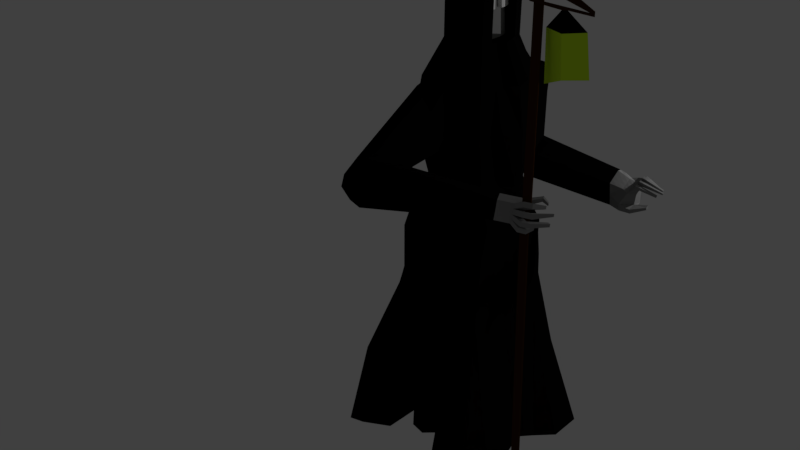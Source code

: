 # Source: GhostBasicModel.blend  (saved by Blender 2.79.0; exported with 4.5.12 LTS)
import bpy
from mathutils import Matrix  # noqa: F401  (used for matrix-valued properties, if any)

bpy.ops.wm.read_factory_settings(use_empty=True)
scene = bpy.context.scene
scene.name = 'Scene'

# ---- collections
col_collection_1 = bpy.data.collections.new('Collection 1'); scene.collection.children.link(col_collection_1)

# ---- materials (node trees are filled in below, after node groups)
mat_body = bpy.data.materials.new('Body')
mat_body.alpha_threshold = 0.0
mat_body.use_transparent_shadow = False
mat_body.diffuse_color = (0.002408, 0.00233, 0.00234, 1.0)
mat_body.roughness = 0.5
mat_hands_face = bpy.data.materials.new('Hands/face')
mat_hands_face.alpha_threshold = 0.0
mat_hands_face.use_transparent_shadow = False
mat_hands_face.diffuse_color = (0.2552, 0.2552, 0.2552, 1.0)
mat_hands_face.roughness = 0.5
mat_hands_face.line_color = (0.0, 0.0, 0.0, 1.0)
mat_eyes = bpy.data.materials.new('Eyes')
mat_eyes.alpha_threshold = 0.0
mat_eyes.use_transparent_shadow = False
mat_eyes.roughness = 0.5
mat_lantern = bpy.data.materials.new('Lantern')
mat_lantern.alpha_threshold = 0.0
mat_lantern.use_transparent_shadow = False
mat_lantern.diffuse_color = (0.6492, 1.0, 0.03181, 1.0)
mat_lantern.roughness = 0.5
mat_staff = bpy.data.materials.new('Staff')
mat_staff.alpha_threshold = 0.0
mat_staff.use_transparent_shadow = False
mat_staff.diffuse_color = (0.04363, 0.01487, 0.003353, 1.0)
mat_staff.roughness = 0.5

# ---- material node trees

# ---- world
world_world = bpy.data.worlds.new('World'); scene.world = world_world
world_world.color = (0.05088, 0.05088, 0.05088)
world_world.use_sun_shadow = False
world_world.sun_shadow_jitter_overblur = 0.0
world_world.cycles.sampling_method = 'MANUAL'

# ---- cameras
cam_camera = bpy.data.cameras.new('Camera')
cam_camera.clip_end = 100.0
cam_camera.lens = 35.0
cam_camera.sensor_width = 32.0
cam_camera.sensor_height = 18.0
cam_camera.ortho_scale = 7.314
cam_camera.dof.focus_distance = 0.0
cam_camera.dof.aperture_fstop = 128.0

# ---- lights
light_lamp = bpy.data.lights.new('Lamp', 'POINT')
light_lamp.transmission_factor = 0.0
light_lamp.cutoff_distance = 30.0
light_lamp.energy = 100.0
light_lamp.shadow_buffer_clip_start = 1.001
light_lamp.shadow_soft_size = 0.1
light_lamp.shadow_maximum_resolution = 0.006
light_lamp.use_absolute_resolution = True

# ---- meshes
me_cube_002 = bpy.data.meshes.new('Cube.002')
me_cube_002.from_pydata([(-1.274, -1.578, -3.46), (-0.5504, -0.7051, 2.449), (-1.416, 1.424, -3.183), (-0.5157, 0.5402, 2.491), (1.248, -1.607, -3.232), (0.5207, -0.6736, 2.456), (0.9102, 1.331, -3.364), (0.4537, 0.52, 2.47), (-1.113, 0.0, -3.257), (-0.7889, -0.8035, 0.06941), (-0.697, -0.2164, 2.456), (-0.7563, 0.7131, 0.07792), (0.0, 1.0, -3.257), (-0.0245, 0.7304, 2.58), (0.6566, 0.6227, 0.07792), (1.044, 0.04967, -3.382), (0.7584, -0.1643, 2.456), (0.753, -0.7658, 0.07792), (0.0, -1.15, -3.257), (-0.002387, -0.8674, 2.573), (0.0, 0.0, -3.257), (0.0, -1.0, 0.07792), (1.0, 0.0, 0.07792), (0.0, 1.0, 0.07792), (-1.0, 0.0, 0.07792), (-1.174, -0.5552, -3.257), (-0.518, -0.5811, 0.9565), (-0.5652, 0.2804, 2.491), (-0.7563, 0.7131, -0.3449), (-0.6984, 1.281, -3.257), (0.2242, 0.6073, 2.47), (0.6695, 0.6647, -0.393), (1.284, 0.6922, -3.57), (0.5676, -0.4272, 2.456), (0.753, -0.8171, -0.3449), (0.4033, -1.339, -3.257), (-0.27, -0.752, 2.456), (-1.251, 0.5, -3.257), (-0.7889, -0.8035, -0.3534), (-0.6173, -0.4478, 2.456), (-0.4967, 0.4621, 0.9762), (0.4992, 1.13, -3.257), (-0.2179, 0.5845, 2.491), (0.4245, 0.4105, 0.9762), (1.281, -0.6693, -3.299), (0.5715, 0.3031, 2.47), (0.4873, -0.5515, 0.9624), (-0.5, -0.7647, -3.257), (0.2203, -0.7502, 2.456), (0.0, -0.5, -3.257), (0.0, 0.5, -3.257), (-0.5, 0.0, -3.257), (0.5, 0.0, -3.257), (-0.3852, -0.8805, 0.07792), (0.3207, -0.7172, 0.07792), (0.0, -1.0, -0.3449), (-0.003609, -0.5944, 0.9624), (0.8207, -0.3465, 0.07792), (0.8262, 0.2661, 0.07792), (1.0, 0.0, -0.3449), (0.7105, -0.07342, 0.9624), (0.3262, 0.7661, 0.07792), (-0.3275, 0.7859, 0.07792), (0.0, 1.0, -0.3449), (-0.003609, 0.6259, 0.9762), (-0.8275, 0.2859, 0.07792), (-0.8852, -0.3805, 0.07792), (-1.0, 0.0, -0.3449), (-0.6556, -0.1223, 0.9624), (-0.5807, -0.3396, 0.9624), (-0.8852, -0.3805, -0.3449), (-0.8275, 0.2859, -0.3449), (-0.2171, 0.5037, 0.9762), (-0.3275, 0.7859, -0.3449), (0.3262, 0.7661, -0.3449), (0.5351, 0.2069, 0.9762), (0.8262, 0.2661, -0.3449), (0.8207, -0.3465, -0.3449), (0.2054, -0.5495, 0.9624), (0.3207, -0.7172, -0.3449), (-0.3852, -0.8442, -0.3449), (0.5, 0.5, -3.257), (-0.5, 0.5, -3.257), (-0.5, -0.5, -3.257), (0.5, -0.5, -3.257), (-0.2548, -0.6251, 0.9624), (0.5314, -0.3202, 0.9624), (0.2091, 0.4924, 0.9762), (-0.5431, 0.05924, 0.7736), (-1.314, -1.008, -3.387), (-0.6087, -0.7931, 1.836), (-0.5652, 0.4325, 2.491), (-0.892, 0.8432, -0.75), (-0.9496, 1.45, -3.257), (0.3493, 0.5784, 2.47), (0.6566, 0.7065, -0.75), (1.291, 1.185, -3.515), (0.5676, -0.5792, 2.456), (0.8354, -0.9492, -0.8047), (0.8159, -1.548, -3.382), (-0.4436, -0.752, 2.456), (-1.158, 0.25, -3.257), (-0.7889, -0.8035, -0.02551), (-0.697, -0.3684, 2.456), (-0.7146, 0.5838, 0.4603), (0.25, 1.0, -3.257), (-0.1636, 0.6009, 2.606), (0.6192, 0.5091, 0.4603), (1.091, -0.1404, -3.322), (0.7292, 0.04709, 2.513), (0.7103, -0.6273, 0.4603), (-0.25, -1.108, -3.257), (0.1713, -0.8863, 2.573), (0.0, -0.75, -3.257), (0.0, 0.25, -3.257), (-0.75, 0.0, -3.257), (0.25, 0.0, -3.257), (-0.6352, -0.8805, 0.07792), (0.25, -0.8707, 0.07792), (0.0, -1.0, -0.75), (-0.0006266, -0.8325, 0.4603), (0.8207, -0.5965, 0.07792), (0.9639, 0.1936, 0.07792), (1.0, 0.0, -0.75), (0.923, -0.02505, 0.4603), (0.5063, 0.7187, 0.07792), (-0.1769, 0.8875, 0.07792), (0.0, 1.0, -0.75), (-0.0006266, 0.821, 0.4603), (-0.8275, 0.5359, 0.07792), (-1.0, -0.25, 0.07792), (-1.0, 0.0, -0.75), (-0.9447, -0.00574, 0.4603), (-1.163, -0.1422, -3.29), (-0.7454, -0.67, 0.4518), (-0.628, 0.08797, 2.491), (-0.7563, 0.7131, -0.017), (-0.3698, 1.092, -3.257), (0.1932, 0.7304, 2.58), (0.6566, 0.6227, -0.017), (1.086, 0.3314, -3.501), (0.6148, -0.3382, 2.456), (0.753, -0.7839, -0.017), (0.25, -0.8758, -3.257), (-0.176, -0.8674, 2.573), (-1.408, 0.9014, -3.257), (-0.7889, -0.8035, -0.7585), (-0.6173, -0.5999, 2.456), (-0.5704, 0.5833, 1.883), (0.628, 1.223, -3.356), (-0.3915, 0.5845, 2.491), (0.5011, 0.561, 1.859), (1.495, -1.196, -3.36), (0.523, 0.4263, 2.47), (0.5179, -0.6598, 1.843), (-0.6093, -1.285, -3.41), (0.394, -0.7313, 2.456), (0.0, -0.25, -3.257), (0.0, 0.75, -3.257), (-0.25, 0.0, -3.257), (0.75, 0.0, -3.257), (-0.25, -1.0, 0.07792), (0.5707, -0.8465, 0.07792), (0.0, -1.0, -0.017), (0.288, -2.231, 1.781), (0.8886, -0.2004, 0.07792), (0.7563, 0.4687, 0.07792), (1.0, 0.0, -0.017), (0.8379, -0.1493, 1.843), (0.25, 1.0, 0.07792), (-0.5775, 0.7859, 0.07792), (0.0, 1.0, -0.017), (0.03194, 0.7455, 1.698), (-0.9179, 0.1628, 0.07792), (-0.8852, -0.6305, 0.07792), (-1.0, 0.0, -0.017), (-0.7708, -0.2529, 1.843), (-0.6556, -0.2651, 0.9624), (-0.5807, -0.4823, 0.9624), (-0.8363, -0.3203, 0.4603), (-0.6826, -0.5087, 1.843), (-1.0, -0.25, -0.3449), (-0.8852, -0.6305, -0.3449), (-0.8852, -0.3805, -0.75), (-0.8852, -0.3805, -0.017), (-0.8275, 0.5359, -0.3449), (-0.9179, 0.1628, -0.3449), (-0.9223, 0.3992, -0.75), (-0.8275, 0.2859, -0.017), (-0.119, 0.5617, 0.9762), (-0.3801, 0.5037, 0.9762), (-0.3098, 0.644, 0.4603), (-0.2412, 0.6323, 1.883), (-0.1769, 0.8875, -0.3449), (-0.5775, 0.7859, -0.3449), (-0.4223, 0.8992, -0.75), (-0.3275, 0.7859, -0.017), (0.5063, 0.7187, -0.3449), (0.25, 1.0, -0.3449), (0.3262, 0.7661, -0.75), (0.3262, 0.7661, -0.017), (0.6959, 0.09934, 0.9729), (0.4895, 0.3225, 0.9762), (0.7794, 0.2143, 0.4603), (0.6313, 0.3212, 1.859), (0.9639, 0.1936, -0.3449), (0.7563, 0.4687, -0.3449), (0.8262, 0.2661, -0.75), (0.8262, 0.2661, -0.017), (0.8207, -0.5965, -0.3449), (0.8886, -0.2004, -0.3449), (0.8207, -0.3465, -0.75), (0.8207, -0.3465, -0.017), (0.1594, -0.5188, 0.9624), (0.3684, -0.6057, 0.9624), (0.3021, -0.5987, 0.4603), (0.1859, -0.6574, 1.843), (0.25, -0.8707, -0.3449), (0.5707, -0.8465, -0.3449), (0.3207, -0.7223, -0.75), (0.3207, -0.7172, -0.017), (-0.6352, -0.8805, -0.3449), (-0.25, -1.0, -0.3449), (-0.3852, -0.8168, -0.75), (-0.3852, -0.8543, -0.017), (0.5, 0.25, -3.257), (0.5, 0.75, -3.257), (0.25, 0.5, -3.257), (0.75, 0.5, -3.257), (-0.5, 0.25, -3.257), (-0.5, 0.75, -3.257), (-0.75, 0.5, -3.257), (-0.25, 0.5, -3.257), (-0.5, -0.75, -3.257), (-0.5, -0.25, -3.257), (-0.75, -0.5, -3.257), (-0.25, -0.5, -3.257), (0.5, -0.75, -3.257), (0.5, -0.25, -3.257), (0.25, -0.5, -3.257), (0.75, -0.5, -3.257), (-0.4178, -0.6251, 0.9624), (-0.1666, -0.6924, 0.9624), (-0.3643, -0.7337, 0.4603), (-0.3745, -0.8449, 1.843), (0.5314, -0.4629, 0.9624), (0.5757, -0.2367, 0.9624), (0.7741, -0.2922, 0.4603), (0.5698, -0.3874, 1.843), (0.3265, 0.4653, 0.9762), (0.1594, 0.6259, 0.9762), (0.3073, 0.6276, 0.4603), (0.2474, 0.6574, 1.859), (-0.5431, 0.202, 0.7736), (-0.602, 0.02461, 0.7736), (-0.7818, 0.2307, 0.4603), (-0.6251, 0.1089, 1.644), (-0.6945, 0.02611, 1.644), (-0.8672, 0.1288, 0.4603), (-0.7818, 0.4373, 0.4603), (0.2154, 0.7765, 1.698), (0.2354, 0.821, 0.4603), (0.4774, 0.5884, 0.4603), (0.6792, -0.3876, 1.843), (0.8383, -0.1714, 0.4603), (0.7741, -0.4989, 0.4603), (-0.2707, -0.8124, 1.843), (-0.2366, -0.8325, 0.4603), (-0.6003, -0.7337, 0.4603), (0.75, -0.25, -3.257), (0.25, -0.25, -3.257), (0.25, -0.75, -3.257), (-0.25, -0.25, -3.257), (-0.75, -0.25, -3.257), (-0.75, -0.75, -3.257), (-0.25, 0.75, -3.257), (-0.75, 0.75, -3.257), (-0.75, 0.25, -3.257), (0.75, 0.75, -3.257), (0.25, 0.75, -3.257), (0.25, 0.25, -3.257), (-0.25, -1.0, -0.017), (-0.25, -1.0, -0.75), (-0.6352, -0.8805, -0.75), (0.5707, -0.8465, -0.017), (0.5707, -0.8465, -0.75), (0.25, -0.8758, -0.75), (0.3779, -0.7236, 1.843), (0.5381, -0.7056, 0.4603), (0.2354, -0.7256, 0.4603), (0.8886, -0.2004, -0.017), (0.8886, -0.2004, -0.75), (0.8207, -0.5965, -0.75), (0.7563, 0.4687, -0.017), (0.7563, 0.4687, -0.75), (0.9639, 0.1936, -0.75), (0.5776, 0.4575, 1.859), (0.7134, 0.3817, 0.4603), (0.9937, 0.1766, 0.4603), (0.25, 1.0, -0.017), (0.25, 1.0, -0.75), (0.5063, 0.7187, -0.75), (-0.5775, 0.7859, -0.017), (-0.6723, 0.8992, -0.75), (-0.25, 1.0, -0.75), (-0.4331, 0.6323, 1.883), (-0.5458, 0.644, 0.4603), (-0.1677, 0.728, 0.4603), (-0.9179, 0.1628, -0.017), (-1.0, 0.25, -0.75), (-0.9223, 0.6492, -0.75), (-0.8852, -0.6305, -0.017), (-0.8852, -0.6305, -0.75), (-1.0, -0.25, -0.75), (-0.6826, -0.6768, 1.843), (-0.8363, -0.527, 0.4603), (-0.9447, -0.2124, 0.4603), (-0.7708, -0.421, 1.843), (-1.0, -0.25, -0.017), (-0.8275, 0.5359, -0.017), (-0.14, 0.6857, 1.769), (-0.1769, 0.8875, -0.017), (0.5063, 0.7187, -0.017), (0.7559, 0.0988, 1.791), (0.9639, 0.1936, -0.017), (0.8207, -0.5965, -0.017), (0.1889, -0.7442, 1.843), (0.25, -0.8707, -0.017), (-0.6352, -0.8805, -0.017), (0.75, 0.25, -3.257), (-0.25, 0.25, -3.257), (-0.25, -0.75, -3.257), (0.75, -0.75, -3.257), (-0.4907, -0.8449, 1.843), (0.5698, -0.5555, 1.843), (0.3857, 0.6255, 1.859), (-0.6251, 0.277, 1.644), (-1.137, -1.289, -2.105), (-1.025, -1.521, -3.435), (-0.7602, -0.8805, -0.75), (-0.699, -1.103, -2.08), (-0.9341, -1.248, -2.107), (0.2341, -1.306, 2.234), (-0.0006266, -1.103, 2.451), (0.05099, -0.9077, 1.558), (0.131, -0.9227, 1.635), (-0.2366, -1.103, 2.451), (-0.1153, -0.8306, 1.589), (-0.2707, -0.8124, 1.843), (0.1879, -0.9138, 1.807), (0.3941, -2.482, 2.01), (0.6386, -2.179, 1.703), (0.2617, -2.414, 1.502), (0.3137, -2.249, 1.519), (0.2647, -2.603, 1.984), (0.2712, -2.621, 1.563), (0.149, -2.723, 1.759), (0.3114, -2.252, 1.644), (0.6292, -2.87, 1.748), (0.5814, -2.858, 1.495), (0.5861, -2.744, 2.11), (0.4666, -2.894, 2.0), (0.4731, -2.911, 1.579), (0.4441, -3.014, 1.776), (1.728, -1.674, 1.569), (1.746, -1.722, 1.442), (1.765, -1.678, 1.71), (1.85, -1.872, 1.45), (1.875, -1.878, 1.58), (1.86, -1.834, 1.706), (1.737, -1.698, 1.506), (1.746, -1.676, 1.64), (1.798, -1.797, 1.446), (1.862, -1.875, 1.515), (1.867, -1.856, 1.643), (1.812, -1.756, 1.708), (1.985, -1.529, 1.466), (1.994, -1.553, 1.402), (1.994, -1.507, 1.6), (1.976, -1.505, 1.53), (2.048, -1.628, 1.404), (2.1, -1.703, 1.408), (2.112, -1.706, 1.473), (2.115, -1.687, 1.604), (2.124, -1.709, 1.538), (2.063, -1.591, 1.671), (2.012, -1.509, 1.671), (2.051, -1.607, 1.533), (2.108, -1.665, 1.667), (2.058, -1.601, 1.604), (2.049, -1.617, 1.468), (2.037, -1.767, 1.554), (1.961, -1.686, 1.42), (1.909, -1.611, 1.416), (1.9, -1.587, 1.48), (1.975, -1.645, 1.682), (2.022, -1.723, 1.68), (2.025, -1.764, 1.489), (2.013, -1.761, 1.424), (1.909, -1.565, 1.614), (1.927, -1.567, 1.684), (2.03, -1.745, 1.617), (1.891, -1.563, 1.543), (2.174, -1.725, 1.752), (2.259, -1.667, 1.738), (2.266, -1.689, 1.675), (2.181, -1.747, 1.689), (2.239, -1.815, 1.598), (2.324, -1.756, 1.584), (2.316, -1.735, 1.647), (2.231, -1.793, 1.661), (2.206, -1.811, 1.534), (2.293, -1.753, 1.518), (2.281, -1.75, 1.453), (2.194, -1.808, 1.469), (2.139, -1.785, 1.367), (2.226, -1.727, 1.35), (2.238, -1.73, 1.415), (2.151, -1.788, 1.432), (2.111, -1.724, 1.722), (2.196, -1.666, 1.708), (2.203, -1.688, 1.645), (2.118, -1.746, 1.659), (2.286, -1.445, 1.645), (2.29, -1.458, 1.607), (2.248, -1.445, 1.627), (2.252, -1.458, 1.59), (2.268, -1.723, 1.637), (2.276, -1.745, 1.573), (2.19, -1.803, 1.587), (2.183, -1.781, 1.65), (2.402, -1.442, 1.579), (2.406, -1.454, 1.547), (2.377, -1.437, 1.574), (2.381, -1.448, 1.541), (2.226, -1.736, 1.46), (2.139, -1.794, 1.476), (2.151, -1.797, 1.541), (2.238, -1.739, 1.525), (2.39, -1.486, 1.459), (2.381, -1.484, 1.414), (2.343, -1.474, 1.418), (2.351, -1.476, 1.464), (2.184, -1.719, 1.369), (2.097, -1.777, 1.386), (2.11, -1.78, 1.451), (2.196, -1.722, 1.434), (2.253, -1.603, 1.409), (2.245, -1.601, 1.365), (2.217, -1.596, 1.378), (2.225, -1.598, 1.422), (2.181, -1.378, 1.687), (2.152, -1.329, 1.69), (2.14, -1.328, 1.643), (2.177, -1.385, 1.642), (2.264, -1.379, 1.642), (2.244, -1.346, 1.643), (2.236, -1.345, 1.613), (2.262, -1.383, 1.614), (-0.3568, 0.2314, 3.012), (-0.3254, 0.2998, 3.012), (0.2235, 0.324, 2.999), (0.3277, 0.2983, 2.999), (0.3621, -0.4106, 2.99), (0.3323, -0.4706, 2.99), (-0.2797, -0.5203, 2.99), (-0.3474, -0.4905, 2.986), (-0.4405, -0.2769, 2.99), (-0.4405, -0.1804, 2.99), (-0.07005, 0.3671, 3.012), (0.000348, 0.4326, 2.999), (0.4646, -0.01317, 3.026), (0.4831, -0.1473, 2.99), (0.1106, -0.5852, 2.99), (0.000348, -0.5732, 2.99), (0.1674, -0.3305, 3.392), (0.2096, -0.1827, 3.392), (0.331, -0.1804, 2.99), (0.2096, -0.2719, 3.392), (-0.3967, 0.01277, 3.012), (-0.3568, 0.1349, 3.012), (0.1106, 0.4326, 2.999), (0.1776, 0.3423, 2.999), (0.392, -0.2577, 2.99), (0.3621, -0.3141, 2.99), (-0.1099, -0.5732, 2.99), (-0.1695, -0.5203, 2.99), (-0.3899, -0.4237, 2.99), (-0.3899, -0.3272, 2.99), (-0.2466, 0.3279, 3.012), (-0.1364, 0.3279, 3.012), (0.3337, 0.2275, 2.999), (0.3645, 0.1493, 2.999), (0.2519, -0.5072, 2.99), (0.1968, -0.5506, 2.99), (0.2096, 0.0005244, 3.401), (0.000348, -0.3734, 2.99), (0.000348, 0.1922, 2.999), (0.1589, 0.1468, 3.401), (0.2208, -0.1804, 2.99), (-0.2201, -0.1804, 2.99), (-0.188, 0.008877, 3.012), (-0.188, 0.1799, 3.012), (-0.07775, 0.1799, 3.012), (0.2208, 0.01786, 2.999), (0.1659, 0.1761, 2.999), (0.2761, 0.1761, 2.999), (0.1106, 0.1842, 2.999), (0.2208, -0.2769, 2.99), (0.1751, -0.3403, 2.99), (0.2519, -0.3141, 2.99), (0.1106, -0.3734, 2.99), (-0.2201, -0.2769, 2.99), (-0.1695, -0.3272, 2.99), (-0.1099, -0.3734, 2.99), (0.2208, -0.2286, 2.99), (0.1933, 0.09698, 2.999), (0.2931, -0.2543, 2.99), (0.331, -0.004696, 2.999), (0.1979, -0.3086, 2.99), (0.2208, -0.08125, 2.994), (-0.3493, 0.2249, 3.686), (-0.3179, 0.2933, 3.686), (0.2311, 0.3176, 3.673), (0.3353, 0.2919, 3.673), (0.3696, -0.4171, 3.664), (0.3398, -0.477, 3.664), (-0.2721, -0.5267, 3.664), (-0.3399, -0.497, 3.66), (-0.4329, -0.2833, 3.663), (-0.4329, -0.1868, 3.663), (-0.06252, 0.3606, 3.686), (0.007879, 0.4262, 3.673), (0.1181, -0.5916, 3.664), (0.007879, -0.5796, 3.664), (0.007879, -0.4763, 3.85), (-0.3891, 0.00633, 3.686), (-0.3493, 0.1284, 3.686), (0.1181, 0.4262, 3.673), (0.1851, 0.3359, 3.673), (-0.1023, -0.5796, 3.664), (-0.1619, -0.5267, 3.664), (-0.3823, -0.4302, 3.664), (-0.3823, -0.3337, 3.403), (-0.2391, 0.3215, 3.686), (-0.1289, 0.3215, 3.686), (0.3413, 0.2211, 3.673), (0.3721, 0.1429, 3.673), (0.2594, -0.5136, 3.664), (0.2043, -0.557, 3.664), (0.007879, 0.3297, 3.822), (0.007879, 0.1858, 3.889), (-0.3227, -0.1868, 3.924), (-0.2125, -0.1868, 3.924), (-0.1804, 0.002458, 3.947), (-0.1804, 0.27, 3.836), (-0.1804, 0.1735, 3.947), (-0.07022, 0.1735, 3.903), (-0.2906, 0.1735, 3.874), (0.1734, 0.2662, 3.822), (0.1734, 0.1697, 3.889), (0.2836, 0.1697, 3.778), (0.1181, 0.1778, 3.889), (0.1856, -0.4374, 3.85), (0.2594, -0.3206, 3.82), (0.3696, -0.3206, 3.664), (0.1181, -0.3798, 3.895), (0.1826, -0.3467, 3.895), (0.01962, -0.4146, 3.887), (-0.2125, -0.2867, 3.924), (-0.1619, -0.3371, 3.895), (-0.1023, -0.3798, 3.895), (0.007879, -0.3798, 3.895), (-0.2721, -0.3371, 3.924), (-0.3227, -0.2867, 3.924), (-0.1023, -0.4763, 3.85), (0.2594, -0.4171, 3.85), (0.1181, 0.3297, 3.822), (0.266, 0.2349, 3.822), (-0.2519, 0.2415, 3.861), (-0.07022, 0.27, 3.836), (-0.2906, 0.002437, 3.947), (0.1181, -0.4763, 3.85), (-0.2721, -0.4302, 3.869), (-0.2841, -0.1568, 3.942), (-0.2125, -0.1875, 3.96), (-0.1804, 0.001744, 3.983), (-0.1613, 0.2141, 3.947), (-0.1804, 0.1728, 3.983), (-0.2459, 0.1728, 3.941), (-0.2125, -0.2874, 3.96), (-0.1619, -0.3378, 3.96), (-0.2335, -0.3071, 3.942), (0.02352, -0.4115, 3.889), (-0.2841, -0.2568, 3.942), (-0.23, 0.2293, 3.909), (-0.252, 0.03239, 3.965), (-0.2335, -0.4002, 3.897), (0.3762, -0.01935, 3.942), (0.3609, -0.1555, 3.941), (0.2879, 0.1679, 3.828), (0.3374, 0.1037, 3.899), (0.3277, -0.2274, 3.919), (0.2614, -0.2967, 3.906), (0.05932, -0.4046, 3.883), (0.3277, -0.2279, 3.952), (0.3609, -0.156, 3.967), (0.3762, -0.01987, 3.968), (0.2879, 0.1674, 3.854), (0.3374, 0.1032, 3.925), (0.2614, -0.2972, 3.939), (0.05766, -0.4037, 3.885), (0.3179, -0.1856, 3.948), (0.3339, -0.1856, 3.926), (0.3339, -0.1996, 3.926), (0.3068, -0.1894, 3.959), (0.3072, -0.2025, 3.953), (0.3179, -0.1996, 3.953), (0.3413, 0.2211, 3.673), (0.3721, 0.1429, 3.673), (0.2836, 0.1697, 3.778), (0.266, 0.2349, 3.822), (0.279, 0.08015, 3.938), (0.279, 0.06113, 3.951), (0.3007, 0.06113, 3.929), (0.2972, 0.07399, 3.938), (0.3121, 0.07126, 3.908), (0.3181, 0.05585, 3.908), (0.3007, 0.06113, 3.929), (0.2972, 0.07399, 3.938), (-0.03303, 1.192, 2.285), (0.09441, 1.276, 2.37), (0.2299, 1.182, 2.321), (0.06782, 1.309, 1.959), (0.1704, 1.229, 1.959), (-0.04132, 1.195, 1.975), (0.1598, 0.8829, 0.6703), (0.2449, 0.914, 0.6703), (0.05067, 0.8817, 0.7286), (0.1577, 1.217, 0.8245), (0.2184, 1.17, 0.8245), (0.09312, 1.15, 0.8338), (0.1227, 1.253, 1.266), (0.04081, 1.167, 1.278), (0.1997, 1.193, 1.266), (-0.02354, 0.8054, 1.133), (0.1101, 0.8294, 1.07), (0.2334, 0.8605, 1.07), (1.631, 0.9508, 0.6647), (1.608, 1.173, 0.7988), (1.592, 1.193, 1.129), (1.621, 0.9043, 1.012), (2.016, 0.976, 0.7083), (1.98, 1.168, 0.7528), (2.043, 1.153, 1.062), (2.048, 0.9228, 0.9694), (1.626, 0.9276, 0.8386), (1.606, 1.049, 1.097), (2.013, 0.9568, 0.7979), (2.033, 1.026, 1.008), (1.84, 0.8578, 0.6795), (1.834, 0.9136, 0.9909), (1.805, 1.161, 1.076), (1.82, 1.037, 1.053), (1.836, 0.841, 0.7784), (1.599, 1.121, 1.14), (2.026, 1.078, 1.027), (1.728, 0.909, 1.002), (1.698, 1.177, 1.114), (1.614, 0.9765, 1.055), (2.04, 0.9746, 0.9887), (1.939, 0.8702, 0.9728), (1.9, 1.174, 1.107), (1.92, 1.022, 1.04), (1.713, 1.043, 1.075), (1.812, 1.099, 1.084), (1.827, 0.9755, 1.022), (1.72, 0.976, 1.038), (1.706, 1.11, 1.112), (1.91, 1.098, 1.073), (1.93, 0.9461, 1.006), (1.919, 0.8557, 0.6852), (2.017, 0.8635, 0.6889), (2.014, 0.8493, 0.7548), (1.917, 0.8433, 0.7578), (2.234, 0.9647, 0.8108), (2.233, 0.954, 0.8605), (2.234, 0.9171, 0.8), (2.233, 0.9093, 0.8366), (2.123, 0.866, 1.113), (2.118, 0.9006, 1.126), (2.051, 0.8629, 1.12), (2.046, 0.901, 1.137), (2.132, 0.9222, 1.164), (2.128, 0.9525, 1.175), (2.065, 0.9557, 1.188), (2.07, 0.9224, 1.173), (2.081, 0.9806, 1.213), (2.145, 0.9772, 1.2), (2.141, 1.008, 1.211), (2.077, 1.015, 1.228), (2.15, 1.046, 1.178), (2.146, 1.079, 1.19), (2.077, 1.089, 1.212), (2.082, 1.053, 1.196), (2.045, 0.932, 1.122), (2.04, 0.9696, 1.138), (2.111, 0.9659, 1.124), (2.115, 0.9317, 1.111), (2.101, 0.9169, 1.08), (2.106, 0.8785, 1.066), (2.027, 0.8751, 1.074), (2.022, 0.9172, 1.092), (2.118, 1.022, 1.156), (2.123, 0.9872, 1.143), (2.05, 0.991, 1.158), (2.045, 1.03, 1.175), (2.044, 1.1, 1.164), (2.12, 1.089, 1.14), (2.125, 1.052, 1.126), (2.049, 1.06, 1.146), (2.35, 0.9334, 1.04), (2.347, 0.954, 1.048), (2.337, 0.9636, 1.021), (2.34, 0.9409, 1.012), (2.413, 0.9827, 1.087), (2.411, 0.9978, 1.092), (2.405, 0.9875, 1.06), (2.402, 1.004, 1.067), (2.385, 1.026, 1.105), (2.382, 1.046, 1.112), (2.368, 1.055, 1.078), (2.371, 1.033, 1.069), (2.304, 1.087, 1.094), (2.302, 1.101, 1.099), (2.291, 1.106, 1.078), (2.294, 1.09, 1.072), (0.01148, -0.01704, 3.803), (0.01148, -0.185, 3.795), (-0.08201, -0.185, 3.795), (0.01148, -0.2668, 3.795), (0.01148, -0.3487, 3.795), (0.105, -0.185, 3.795), (0.1985, -0.185, 3.795), (-0.1483, -0.02443, 3.814), (-0.1755, -0.185, 3.795), (-0.05478, 0.1207, 3.814), (0.01148, 0.1311, 3.803), (0.1985, -0.01681, 3.803), (0.105, 0.1243, 3.803), (0.1519, 0.1174, 3.803), (0.1985, -0.2668, 3.795), (0.1597, -0.3207, 3.795), (0.105, -0.3487, 3.795), (-0.1755, -0.2668, 3.795), (-0.1326, -0.3096, 3.795), (-0.08201, -0.3487, 3.795), (-0.1483, 0.1207, 3.814), (-0.08201, -0.2668, 3.795), (0.105, -0.2668, 3.795), (-0.05478, -0.02443, 3.814), (0.105, -0.01745, 3.803), (0.1985, -0.1009, 3.799), (0.1791, -0.2938, 3.795), (0.1752, 0.05031, 3.803), (0.1985, -0.2259, 3.795), (0.2096, -0.2273, 3.392), (0.2096, -0.09107, 3.397), (0.1843, 0.07365, 3.401), (0.1885, -0.3012, 3.392), (0.2152, -0.1815, 3.191), (0.204, -0.2693, 3.594), (0.2152, 0.009191, 3.2), (0.1624, 0.1614, 3.2), (0.2208, -0.1308, 2.992), (0.1865, -0.3245, 2.99), (0.2208, -0.2045, 2.99), (0.1796, 0.1365, 2.999), (0.2093, -0.2927, 2.99), (0.2208, -0.0317, 2.997), (0.207, 0.05742, 2.999), (0.2208, -0.2527, 2.99), (0.1554, 0.1321, 3.602), (0.204, -0.008142, 3.602), (0.2152, -0.2744, 3.191), (0.204, -0.1838, 3.594), (0.1636, -0.3256, 3.594), (0.1985, -0.1429, 3.797), (0.1694, -0.3072, 3.795), (0.1868, 0.01675, 3.803), (0.1985, -0.2464, 3.795), (0.1713, -0.3354, 3.191), (0.1985, -0.05885, 3.801), (0.1888, -0.2803, 3.795), (0.1636, 0.08387, 3.803), (0.1985, -0.2054, 3.795), (0.204, -0.2266, 3.594), (0.2152, -0.2279, 3.191), (0.2096, -0.2496, 3.392), (0.2096, -0.205, 3.392), (0.204, -0.09598, 3.598), (0.2152, -0.08616, 3.195), (0.2096, -0.1369, 3.394), (0.2096, -0.04527, 3.399), (0.1797, 0.06198, 3.602), (0.1888, 0.08531, 3.2), (0.1969, 0.03708, 3.401), (0.1716, 0.1102, 3.401), (0.1838, -0.2975, 3.594), (0.1932, -0.3049, 3.191), (0.178, -0.3158, 3.392), (0.1991, -0.2865, 3.392), (0.2042, -0.2896, 3.191), (0.1822, -0.3201, 3.191), (0.1737, -0.3115, 3.594), (0.1756, 0.1234, 3.2), (0.202, 0.04725, 3.2), (0.1919, 0.02692, 3.602), (0.2152, -0.03849, 3.198), (0.2152, -0.1338, 3.193), (0.204, -0.1399, 3.596), (0.2152, -0.2047, 3.191), (0.2152, -0.2512, 3.191), (0.204, -0.248, 3.594), (0.204, -0.2052, 3.594), (0.204, -0.05206, 3.6), (0.1676, 0.09704, 3.602), (0.1939, -0.2834, 3.594), (0.249, 0.05134, 3.403), (0.2616, 0.01478, 3.403), (0.2236, 0.1245, 3.403), (0.2363, 0.0879, 3.403), (0.2109, 0.161, 3.403), (0.2075, 0.1464, 3.604), (0.2561, 0.006109, 3.604), (0.2616, -0.03102, 3.401), (0.2318, 0.07623, 3.604), (0.2439, 0.04117, 3.604), (0.2561, -0.03781, 3.602), (0.2196, 0.1113, 3.604), (0.2442, -0.2807, 3.595), (0.2498, -0.2832, 3.394), (0.2498, -0.2609, 3.394), (0.2498, -0.2163, 3.394), (0.2498, -0.2386, 3.394), (0.2498, -0.1482, 3.396), (0.2498, -0.194, 3.394), (0.2181, -0.3272, 3.394), (0.2076, -0.3419, 3.394), (0.2392, -0.2979, 3.394), (0.2287, -0.3126, 3.394), (0.2442, -0.1952, 3.595), (0.2037, -0.337, 3.595), (0.2442, -0.238, 3.595), (0.224, -0.3088, 3.595), (0.2138, -0.3229, 3.595), (0.2442, -0.1513, 3.597), (0.2442, -0.2593, 3.595), (0.2442, -0.2166, 3.595), (0.2341, -0.2948, 3.595), (2.185, -1.608, 1.606), (2.194, -1.63, 1.54), (2.121, -1.528, 1.535), (2.182, -1.627, 1.475), (2.128, -1.522, 1.606), (2.119, -1.539, 1.47), (2.242, -1.694, -2.388), (2.312, -1.615, -2.386), (2.305, -1.782, -2.383), (2.375, -1.703, -2.381), (1.999, -1.569, 4.299), (2.056, -1.656, 4.299), (2.069, -1.491, 4.301), (2.126, -1.577, 4.301), (2.06, -1.658, 4.136), (2.002, -1.571, 4.136), (2.072, -1.493, 4.138), (2.129, -1.579, 4.138), (2.503, -1.17, 3.893), (2.516, -1.19, 3.893), (2.504, -1.17, 3.839), (2.517, -1.19, 3.839), (2.493, -1.215, 3.874), (2.492, -1.214, 3.919), (2.477, -1.191, 3.874), (2.476, -1.19, 3.919), (2.076, -1.74, 4.026), (2.089, -1.759, 4.026), (2.065, -1.784, 4.061), (2.049, -1.76, 4.061), (2.335, -1.44, 3.92), (2.322, -1.42, 3.923), (2.314, -1.408, 3.945), (2.33, -1.432, 3.945), (2.302, -1.481, 3.922), (2.283, -1.448, 3.958), (2.289, -1.461, 3.924), (2.299, -1.472, 3.958), (2.289, -1.461, 3.924), (2.322, -1.42, 3.923), (2.335, -1.44, 3.92), (2.302, -1.481, 3.922), (2.091, -1.452, 3.704), (2.305, -1.157, 3.716), (2.58, -1.381, 3.718), (2.394, -1.584, 3.709), (2.084, -1.405, 3.062), (2.352, -1.058, 3.149), (2.653, -1.375, 3.219), (2.439, -1.586, 3.215)], [], [(336, 91, 3, 148), (335, 94, 7, 151), (334, 97, 5, 154), (333, 100, 1, 90), (332, 152, 4, 99), (331, 113, 18, 111), (330, 114, 20, 159), (329, 140, 15, 160), (328, 117, 9, 102), (327, 118, 21, 163), (242, 56, 344, 347), (325, 121, 17, 142), (324, 122, 22, 167), (323, 109, 16, 168), (322, 125, 14, 139), (321, 126, 23, 171), (642, 644, 640, 639), (319, 129, 11, 136), (318, 130, 24, 175), (317, 103, 10, 176), (316, 177, 68, 132), (315, 178, 69, 179), (314, 147, 39, 180), (313, 181, 67, 131), (312, 182, 70, 183), (311, 174, 66, 184), (310, 185, 28, 92), (309, 186, 71, 187), (308, 173, 65, 188), (307, 189, 64, 128), (306, 190, 72, 191), (305, 150, 42, 192), (304, 193, 63, 127), (303, 194, 73, 195), (302, 170, 62, 196), (301, 197, 31, 95), (300, 198, 74, 199), (299, 169, 61, 200), (298, 201, 60, 124), (297, 202, 75, 203), (296, 153, 45, 204), (295, 205, 59, 123), (294, 206, 76, 207), (293, 166, 58, 208), (292, 209, 34, 98), (291, 210, 77, 211), (290, 165, 57, 212), (289, 213, 56, 120), (288, 214, 78, 215), (287, 156, 48, 216), (286, 217, 55, 119), (285, 218, 79, 219), (284, 162, 54, 220), (283, 221, 38, 146, 339), (282, 222, 80, 223), (281, 161, 53, 224), (280, 225, 52, 116), (279, 226, 81, 227), (278, 96, 32, 228), (277, 229, 51, 115), (276, 230, 82, 231), (275, 158, 50, 232), (274, 233, 47, 155), (273, 234, 83, 235), (272, 157, 49, 236), (271, 237, 35, 143), (270, 238, 84, 239), (269, 108, 44, 240), (268, 241, 26, 134), (267, 242, 85, 243), (266, 144, 36, 244), (265, 245, 46, 110), (264, 246, 86, 247), (263, 141, 33, 248), (262, 249, 43, 107), (261, 250, 87, 251), (260, 138, 30, 252), (259, 253, 40, 104), (258, 254, 88, 255), (257, 135, 27, 256), (254, 257, 256, 88), (68, 176, 257, 254), (176, 10, 135, 257), (173, 258, 255, 65), (24, 132, 258, 173), (132, 68, 254, 258), (129, 259, 104, 11), (65, 255, 259, 129), (255, 88, 253, 259), (250, 260, 252, 87), (64, 172, 260, 250), (320, 106, 630, 635), (169, 261, 251, 61), (23, 128, 261, 169), (128, 64, 250, 261), (125, 262, 107, 14), (61, 251, 262, 125), (251, 87, 249, 262), (246, 263, 248, 86), (60, 168, 263, 246), (168, 16, 141, 263), (165, 264, 247, 57), (22, 124, 264, 165), (124, 60, 246, 264), (121, 265, 110, 17), (57, 247, 265, 121), (247, 86, 245, 265), (242, 266, 244, 85), (213, 326, 349, 345), (112, 19, 343, 342), (161, 267, 243, 53), (21, 120, 267, 161), (120, 56, 242, 267), (117, 268, 134, 9), (53, 243, 268, 117), (243, 85, 241, 268), (238, 269, 240, 84), (52, 160, 269, 238), (160, 15, 108, 269), (157, 270, 239, 49), (20, 116, 270, 157), (116, 52, 238, 270), (113, 271, 143, 18), (49, 239, 271, 113), (239, 84, 237, 271), (33, 141, 483, 484), (150, 3, 460, 489), (3, 91, 459, 460), (100, 36, 486, 465), (45, 153, 491, 492), (135, 10, 468, 479), (10, 103, 467, 468), (112, 48, 494, 473), (30, 138, 481, 482), (147, 1, 466, 487), (97, 33, 484, 463), (42, 150, 489, 490), (1, 100, 465, 466), (109, 45, 492, 471), (27, 135, 479, 480), (144, 19, 474, 485), (19, 112, 473, 474), (94, 30, 482, 461), (39, 147, 487, 488), (156, 5, 464, 493), (234, 272, 236, 83), (51, 159, 272, 234), (159, 20, 157, 272), (133, 273, 235, 25), (8, 115, 273, 133), (115, 51, 234, 273), (89, 274, 155, 338, 0), (25, 235, 274, 89), (235, 83, 233, 274), (230, 275, 232, 82), (29, 137, 275, 230), (137, 12, 158, 275), (145, 276, 231, 37), (2, 93, 276, 145), (93, 29, 230, 276), (101, 277, 115, 8), (37, 231, 277, 101), (231, 82, 229, 277), (226, 278, 228, 81), (41, 149, 278, 226), (149, 6, 96, 278), (158, 279, 227, 50), (12, 105, 279, 158), (105, 41, 226, 279), (114, 280, 116, 20), (50, 227, 280, 114), (227, 81, 225, 280), (222, 281, 224, 80), (55, 163, 281, 222), (163, 21, 161, 281), (111, 282, 223, 47), (18, 119, 282, 111), (119, 55, 222, 282), (341, 339, 146, 337), (47, 223, 283, 340, 155), (223, 80, 221, 283), (218, 284, 220, 79), (34, 142, 284, 218), (142, 17, 162, 284), (99, 285, 219, 35), (4, 98, 285, 99), (98, 34, 218, 285), (143, 286, 119, 18), (35, 219, 286, 143), (219, 79, 217, 286), (214, 287, 216, 78), (46, 154, 287, 214), (154, 5, 156, 287), (162, 288, 215, 54), (17, 110, 288, 162), (110, 46, 214, 288), (118, 289, 120, 21), (54, 215, 289, 118), (215, 78, 213, 289), (210, 290, 212, 77), (59, 167, 290, 210), (167, 22, 165, 290), (108, 291, 211, 44), (15, 123, 291, 108), (123, 59, 210, 291), (152, 292, 98, 4), (44, 211, 292, 152), (211, 77, 209, 292), (206, 293, 208, 76), (31, 139, 293, 206), (139, 14, 166, 293), (96, 294, 207, 32), (6, 95, 294, 96), (95, 31, 206, 294), (140, 295, 123, 15), (32, 207, 295, 140), (207, 76, 205, 295), (202, 296, 204, 75), (43, 151, 296, 202), (151, 7, 153, 296), (166, 297, 203, 58), (14, 107, 297, 166), (107, 43, 202, 297), (122, 298, 124, 22), (58, 203, 298, 122), (203, 75, 201, 298), (198, 299, 200, 74), (63, 171, 299, 198), (171, 23, 169, 299), (105, 300, 199, 41), (12, 127, 300, 105), (127, 63, 198, 300), (149, 301, 95, 6), (41, 199, 301, 149), (199, 74, 197, 301), (194, 302, 196, 73), (28, 136, 302, 194), (136, 11, 170, 302), (93, 303, 195, 29), (2, 92, 303, 93), (92, 28, 194, 303), (137, 304, 127, 12), (29, 195, 304, 137), (195, 73, 193, 304), (190, 305, 192, 72), (40, 148, 305, 190), (148, 3, 150, 305), (170, 306, 191, 62), (11, 104, 306, 170), (104, 40, 190, 306), (126, 307, 128, 23), (62, 191, 307, 126), (191, 72, 189, 307), (186, 308, 188, 71), (67, 175, 308, 186), (175, 24, 173, 308), (101, 309, 187, 37), (8, 131, 309, 101), (131, 67, 186, 309), (145, 310, 92, 2), (37, 187, 310, 145), (187, 71, 185, 310), (182, 311, 184, 70), (38, 102, 311, 182), (102, 9, 174, 311), (89, 312, 183, 25), (0, 337, 146, 312, 89), (146, 38, 182, 312), (133, 313, 131, 8), (25, 183, 313, 133), (183, 70, 181, 313), (178, 314, 180, 69), (26, 90, 314, 178), (90, 1, 147, 314), (174, 315, 179, 66), (9, 134, 315, 174), (134, 26, 178, 315), (130, 316, 132, 24), (66, 179, 316, 130), (179, 69, 177, 316), (177, 317, 176, 68), (69, 180, 317, 177), (180, 39, 103, 317), (181, 318, 175, 67), (70, 184, 318, 181), (184, 66, 130, 318), (185, 319, 136, 28), (71, 188, 319, 185), (188, 65, 129, 319), (189, 320, 172, 64), (72, 192, 320, 189), (192, 42, 106, 320), (193, 321, 171, 63), (73, 196, 321, 193), (196, 62, 126, 321), (197, 322, 139, 31), (74, 200, 322, 197), (200, 61, 125, 322), (201, 323, 168, 60), (75, 204, 323, 201), (204, 45, 109, 323), (205, 324, 167, 59), (76, 208, 324, 205), (208, 58, 122, 324), (209, 325, 142, 34), (77, 212, 325, 209), (212, 57, 121, 325), (144, 266, 348, 346), (78, 216, 326, 213), (216, 48, 112, 326), (217, 327, 163, 55), (79, 220, 327, 217), (220, 54, 118, 327), (221, 328, 102, 38), (80, 224, 328, 221), (224, 53, 117, 328), (225, 329, 160, 52), (81, 228, 329, 225), (228, 32, 140, 329), (229, 330, 159, 51), (82, 232, 330, 229), (232, 50, 114, 330), (233, 331, 111, 47), (83, 236, 331, 233), (236, 49, 113, 331), (106, 42, 490, 469), (5, 97, 463, 464), (141, 16, 472, 483), (16, 109, 471, 472), (91, 27, 480, 459), (36, 144, 485, 486), (153, 7, 462, 491), (7, 94, 461, 462), (103, 39, 488, 467), (48, 156, 493, 494), (138, 13, 470, 481), (13, 106, 469, 470), (237, 332, 99, 35), (84, 240, 332, 237), (240, 44, 152, 332), (241, 333, 90, 26), (85, 244, 333, 241), (244, 36, 100, 333), (245, 334, 154, 46), (86, 248, 334, 245), (248, 33, 97, 334), (249, 335, 151, 43), (87, 252, 335, 249), (252, 30, 94, 335), (253, 336, 148, 40), (88, 256, 336, 253), (256, 27, 91, 336), (338, 341, 337, 0), (155, 340, 341, 338), (340, 283, 339, 341), (349, 342, 164, 357), (344, 345, 353, 352), (346, 348, 356, 354), (345, 349, 357, 353), (266, 242, 347, 348), (56, 213, 345, 344), (19, 144, 346, 343), (326, 112, 342, 349), (357, 164, 350, 351), (350, 354, 361, 360), (355, 352, 359, 362), (353, 357, 351, 352), (342, 343, 350, 164), (348, 347, 355, 356), (347, 344, 352, 355), (343, 346, 354, 350), (359, 358, 363, 362), (358, 360, 361, 363), (350, 360, 369, 375, 366), (354, 356, 363, 361), (358, 359, 367, 373, 368), (356, 355, 362, 363), (436, 435, 413, 414), (402, 399, 378, 379), (352, 351, 364, 370, 365), (359, 352, 365, 372, 367), (351, 350, 366, 371, 364), (360, 358, 368, 374, 369), (428, 427, 433, 434), (392, 393, 377, 380), (393, 394, 376, 377), (395, 396, 388, 385), (444, 443, 416, 415), (399, 400, 386, 378), (387, 389, 864, 862), (389, 385, 388, 383), (382, 390, 866, 868), (379, 378, 389, 387), (378, 386, 452, 453), (380, 390, 382, 381), (377, 376, 390, 380), (376, 379, 387, 390), (400, 395, 385, 386), (394, 402, 379, 376), (398, 392, 380, 381), (420, 419, 403, 404), (369, 374, 401, 396), (367, 372, 392, 398), (370, 364, 402, 394), (366, 375, 395, 400), (371, 366, 400, 399), (373, 367, 398, 397), (375, 369, 396, 395), (365, 370, 394, 393), (372, 365, 393, 392), (374, 368, 391, 401), (364, 371, 399, 402), (368, 373, 397, 391), (403, 406, 405, 404), (420, 404, 423, 425), (419, 422, 406, 403), (422, 421, 405, 406), (410, 407, 408, 409), (429, 428, 408, 407), (427, 430, 410, 409), (430, 429, 407, 410), (411, 414, 413, 412), (437, 436, 414, 411), (438, 437, 411, 412), (435, 438, 442, 441), (418, 415, 416, 417), (446, 445, 418, 417), (445, 444, 415, 418), (443, 446, 450, 449), (401, 383, 421, 422), (396, 401, 422, 419), (383, 388, 420, 421), (388, 396, 419, 420), (426, 425, 423, 424), (421, 420, 425, 426), (404, 405, 424, 423), (405, 421, 426, 424), (401, 391, 429, 430), (383, 401, 430, 427), (391, 384, 428, 429), (384, 383, 427, 428), (434, 433, 431, 432), (409, 408, 432, 431), (408, 428, 434, 432), (427, 409, 431, 433), (382, 384, 438, 435), (384, 391, 437, 438), (391, 397, 436, 437), (397, 382, 435, 436), (441, 442, 439, 440), (413, 435, 441, 440), (438, 412, 439, 442), (412, 413, 440, 439), (381, 382, 446, 443), (397, 398, 444, 445), (382, 397, 445, 446), (398, 381, 443, 444), (449, 450, 447, 448), (417, 416, 448, 447), (416, 443, 449, 448), (446, 417, 447, 450), (451, 454, 458, 455), (385, 389, 454, 451), (389, 378, 453, 454), (386, 385, 451, 452), (457, 456, 455, 458), (453, 452, 456, 457), (454, 453, 457, 458), (452, 451, 455, 456), (492, 491, 546, 547), (491, 462, 524, 546), (827, 771, 751, 793), (507, 505, 560, 562), (500, 512, 754, 745), (468, 467, 529, 530), (497, 507, 562, 551), (518, 504, 779, 520, 774, 499, 477), (467, 488, 543, 529), (490, 489, 544, 545), (489, 460, 522, 544), (517, 508, 778, 519, 775, 509, 510), (505, 507, 749, 750, 782, 498, 773), (506, 492, 547, 561), (826, 782, 750, 794), (466, 465, 527, 528), (505, 506, 561, 560), (465, 486, 541, 527), (488, 487, 542, 543), (496, 511, 753, 741), (503, 502, 757, 746), (825, 783, 748, 792), (487, 466, 528, 542), (464, 463, 525, 526), (463, 484, 565, 525), (514, 496, 741, 756), (502, 501, 744, 757), (824, 785, 743, 795), (483, 517, 510, 484), (472, 477, 517, 483), (477, 499, 776, 515, 781, 508, 517), (486, 485, 540, 541), (485, 474, 534, 540), (462, 461, 523, 524), (461, 482, 539, 523), (460, 459, 521, 522), (459, 480, 537, 521), (482, 481, 538, 539), (481, 470, 532, 538), (503, 497, 551, 557), (471, 518, 477, 472), (492, 506, 518, 471), (506, 505, 777, 516, 780, 504, 518), (502, 503, 557, 556), (480, 479, 536, 537), (479, 468, 530, 536), (496, 514, 571, 572), (514, 513, 570, 571), (500, 501, 554, 553), (497, 503, 746, 747), (512, 513, 755, 754), (501, 500, 745, 744), (501, 502, 556, 554), (513, 512, 569, 570), (512, 500, 553, 569), (511, 509, 791, 475, 786, 752, 753), (507, 497, 747, 749), (513, 514, 756, 755), (509, 511, 566, 567), (511, 496, 572, 566), (484, 510, 564, 565), (474, 473, 533, 534), (510, 509, 567, 564), (473, 494, 549, 533), (583, 542, 528, 527), (582, 535, 534, 533), (581, 536, 530, 552), (580, 555, 556, 557), (579, 521, 537, 558), (618, 621, 629, 626), (577, 550, 551, 562), (576, 563, 549, 548), (575, 568, 541, 540), (574, 529, 543, 573), (555, 579, 595, 587), (558, 581, 596, 589), (552, 530, 529, 574), (535, 575, 540, 534), (572, 571, 575, 535), (571, 570, 568, 575), (525, 576, 548, 526), (576, 525, 614, 617), (564, 567, 615, 612), (559, 577, 562, 560), (539, 538, 577, 559), (538, 532, 550, 577), (559, 560, 623, 622), (524, 523, 578, 546), (523, 539, 559, 578), (556, 555, 600, 601), (545, 544, 579, 555), (544, 522, 521, 579), (550, 580, 557, 551), (532, 531, 580, 550), (531, 545, 555, 580), (581, 552, 584, 596), (579, 558, 589, 595), (558, 537, 536, 581), (563, 582, 533, 549), (567, 566, 582, 563), (566, 572, 535, 582), (568, 583, 527, 541), (590, 591, 610, 605), (573, 543, 542, 583), (469, 490, 545, 531), (470, 469, 531, 532), (493, 464, 526, 548), (494, 493, 548, 549), (590, 594, 592, 591), (585, 584, 594, 590), (587, 595, 589, 588), (586, 596, 584, 585), (588, 589, 596, 586), (591, 592, 597, 593), (574, 573, 592, 594), (573, 583, 597, 592), (553, 554, 598, 599), (593, 568, 604, 611), (583, 568, 593, 597), (552, 574, 594, 584), (587, 588, 609, 608), (569, 553, 599, 602), (599, 598, 607, 606), (602, 599, 606, 605), (601, 600, 608, 609), (598, 601, 609, 607), (603, 602, 605, 610), (604, 603, 610, 611), (554, 556, 601, 598), (588, 586, 607, 609), (555, 587, 608, 600), (591, 593, 611, 610), (570, 569, 602, 603), (568, 570, 603, 604), (585, 590, 605, 606), (586, 585, 606, 607), (613, 612, 617, 614), (612, 615, 616, 617), (525, 565, 613, 614), (567, 563, 616, 615), (563, 576, 617, 616), (565, 564, 612, 613), (621, 578, 625, 629), (547, 546, 618, 619), (561, 547, 619, 620), (546, 578, 621, 618), (625, 622, 623, 624), (625, 624, 628, 629), (626, 629, 628, 627), (620, 619, 627, 628), (578, 559, 622, 625), (561, 620, 628, 624), (560, 561, 624, 623), (619, 618, 626, 627), (635, 630, 631, 633), (633, 631, 632, 634), (138, 260, 634, 632), (13, 138, 632, 631), (643, 642, 639, 641), (106, 13, 631, 630), (636, 638, 641, 639), (637, 636, 639, 640), (646, 645, 638, 636), (647, 646, 636, 637), (640, 644, 650, 649), (645, 643, 641, 638), (320, 635, 643, 645), (634, 260, 647, 644), (260, 172, 646, 647), (172, 320, 645, 646), (635, 633, 642, 643), (633, 634, 644, 642), (658, 664, 684, 683), (644, 647, 651, 669, 657, 665, 650), (637, 640, 649, 648), (647, 637, 648, 656, 651), (659, 670, 655, 658), (648, 649, 653, 652, 660), (710, 709, 723, 724), (649, 650, 668, 662, 672, 654, 653), (698, 714, 732, 729), (678, 674, 663, 675), (677, 667, 661, 676), (654, 666, 659, 658, 652, 653), (661, 664, 658, 655, 671), (651, 656, 664, 661, 667), (656, 648, 660, 664), (674, 677, 676, 663), (657, 669, 677, 674), (669, 651, 667, 677), (668, 678, 675, 662), (650, 665, 678, 668), (665, 657, 674, 678), (718, 717, 703, 702), (662, 675, 679, 672), (675, 663, 673, 679), (706, 705, 696, 695), (663, 676, 680, 673), (676, 661, 671, 680), (684, 681, 682, 683), (664, 660, 681, 684), (683, 682, 687, 688), (660, 652, 682, 681), (685, 686, 688, 687), (652, 658, 686, 685), (682, 652, 685, 687), (658, 683, 688, 686), (692, 691, 689, 690), (712, 711, 691, 692), (711, 710, 689, 691), (709, 712, 692, 690), (695, 696, 693, 694), (707, 706, 695, 694), (705, 708, 693, 696), (708, 707, 728, 727), (700, 697, 698, 699), (716, 715, 697, 700), (715, 714, 698, 697), (713, 716, 700, 699), (703, 704, 701, 702), (702, 701, 733, 734), (717, 720, 704, 703), (720, 719, 701, 704), (670, 659, 707, 708), (680, 670, 708, 705), (659, 673, 706, 707), (673, 680, 705, 706), (670, 680, 712, 709), (671, 655, 710, 711), (680, 671, 711, 712), (655, 670, 709, 710), (666, 679, 716, 713), (673, 659, 714, 715), (679, 673, 715, 716), (659, 666, 713, 714), (679, 666, 719, 720), (672, 679, 720, 717), (666, 654, 718, 719), (654, 672, 717, 718), (724, 723, 722, 721), (689, 710, 724, 721), (709, 690, 722, 723), (690, 689, 721, 722), (727, 728, 726, 725), (707, 694, 726, 728), (694, 693, 725, 726), (693, 708, 727, 725), (732, 731, 730, 729), (699, 698, 729, 730), (714, 713, 731, 732), (713, 699, 730, 731), (736, 735, 734, 733), (718, 702, 734, 735), (719, 718, 735, 736), (701, 719, 736, 733), (761, 737, 738, 742), (760, 744, 745, 739), (759, 740, 741, 753), (758, 754, 755, 756), (740, 758, 756, 741), (738, 739, 758, 740), (739, 745, 754, 758), (751, 759, 753, 752, 788, 763, 793), (743, 742, 759, 751, 790, 765, 795), (742, 738, 740, 759), (737, 760, 739, 738), (747, 746, 760, 737), (746, 757, 744, 760), (748, 761, 742, 743, 787, 762, 792), (750, 749, 761, 748, 789, 764, 794), (749, 747, 737, 761), (823, 796, 765, 790), (822, 797, 766, 798), (821, 770, 476, 799), (820, 800, 762, 787), (819, 801, 767, 802), (818, 772, 495, 803), (817, 804, 764, 789), (816, 805, 768, 806), (815, 773, 498, 807), (814, 808, 763, 788), (813, 809, 769, 810), (812, 784, 478, 811), (809, 812, 811, 769), (519, 778, 812, 809), (778, 508, 784, 812), (791, 813, 810, 475), (509, 775, 813, 791), (775, 519, 809, 813), (786, 814, 788, 752), (827, 808, 854, 859), (814, 786, 852, 855), (805, 815, 807, 768), (516, 777, 815, 805), (777, 505, 773, 815), (772, 816, 806, 495), (504, 780, 816, 772), (780, 516, 805, 816), (783, 817, 789, 748), (498, 782, 833, 832), (768, 807, 830, 831), (801, 818, 803, 767), (520, 779, 818, 801), (779, 504, 772, 818), (770, 819, 802, 476), (499, 774, 819, 770), (774, 520, 801, 819), (785, 820, 787, 743), (796, 823, 857, 853), (802, 767, 800, 820), (797, 821, 799, 766), (515, 776, 821, 797), (776, 499, 770, 821), (784, 822, 798, 478), (508, 781, 822, 784), (781, 515, 797, 822), (771, 823, 790, 751), (799, 476, 846, 843), (823, 771, 840, 857), (796, 824, 795, 765), (769, 811, 849, 850), (798, 766, 844, 842), (800, 825, 792, 762), (767, 803, 825, 800), (783, 825, 838, 834), (804, 826, 794, 764), (826, 804, 836, 839), (495, 806, 828, 829), (808, 827, 793, 763), (475, 810, 847, 848), (476, 802, 845, 846), (829, 828, 837, 834), (828, 831, 836, 837), (835, 829, 834, 838), (831, 830, 839, 836), (830, 832, 833, 839), (806, 768, 831, 828), (782, 826, 839, 833), (803, 495, 829, 835), (817, 783, 834, 837), (807, 498, 832, 830), (825, 803, 835, 838), (804, 817, 837, 836), (848, 847, 855, 852), (847, 850, 854, 855), (846, 845, 856, 851), (841, 842, 857, 840), (842, 844, 853, 857), (844, 843, 858, 853), (843, 846, 851, 858), (850, 849, 859, 854), (849, 841, 840, 859), (478, 798, 842, 841), (802, 820, 856, 845), (786, 475, 848, 852), (808, 814, 855, 854), (771, 827, 859, 840), (766, 799, 843, 844), (820, 785, 851, 856), (810, 769, 850, 847), (824, 796, 853, 858), (811, 478, 841, 849), (785, 824, 858, 851), (865, 862, 861, 863), (862, 864, 860, 861), (875, 874, 871, 870), (390, 387, 862, 865), (384, 382, 863, 861), (383, 384, 861, 860), (868, 866, 867, 869), (863, 382, 868, 869), (865, 863, 869, 867), (390, 865, 867, 866), (870, 871, 873, 872), (883, 882, 881, 879), (874, 877, 873, 871), (876, 875, 870, 872), (864, 389, 875, 876), (383, 860, 877, 874), (860, 864, 876, 877), (389, 383, 874, 875), (881, 880, 878, 879), (896, 894, 887, 886), (885, 883, 879, 878), (884, 885, 878, 880), (876, 872, 885, 884), (872, 873, 883, 885), (877, 876, 884, 882), (873, 877, 882, 883), (888, 889, 886, 887), (897, 895, 889, 888), (895, 896, 886, 889), (894, 897, 888, 887), (881, 882, 893, 890), (884, 880, 891, 892), (882, 884, 892, 893), (880, 881, 890, 891), (890, 893, 897, 894), (892, 891, 896, 895), (893, 892, 895, 897), (890, 894, 901, 900), (896, 891, 899, 898), (891, 890, 900, 899), (894, 896, 898, 901), (901, 898, 902, 905), (904, 905, 909, 908), (899, 900, 904, 903), (898, 899, 903, 902), (900, 901, 905, 904), (907, 908, 909, 906), (902, 903, 907, 906), (905, 902, 906, 909), (903, 904, 908, 907)])
me_cube_002.polygons.foreach_set('use_smooth', [0, 0, 0, 0, 0, 0, 0, 0, 0, 0, 0, 0, 0, 0, 0, 0, 0, 0, 0, 0, 0, 0, 0, 0, 0, 0, 0, 0, 0, 0, 0, 0, 0, 0, 0, 0, 0, 0, 0, 0, 0, 0, 0, 0, 0, 0, 0, 0, 0, 0, 0, 0, 0, 0, 0, 0, 0, 0, 0, 0, 0, 0, 0, 0, 0, 0, 0, 0, 0, 0, 0, 0, 0, 0, 0, 0, 0, 0, 0, 0, 0, 0, 0, 0, 0, 0, 0, 0, 0, 0, 0, 0, 0, 0, 0, 0, 0, 0, 0, 0, 0, 0, 0, 0, 0, 0, 0, 0, 0, 0, 0, 0, 0, 0, 0, 0, 0, 0, 0, 0, 0, 0, 0, 0, 0, 0, 0, 0, 0, 0, 0, 0, 0, 0, 0, 0, 0, 0, 0, 0, 0, 0, 0, 0, 0, 0, 0, 0, 0, 0, 0, 0, 0, 0, 0, 0, 0, 0, 0, 0, 0, 0, 0, 0, 0, 0, 0, 0, 0, 0, 0, 0, 0, 0, 0, 0, 0, 0, 1, 0, 0, 0, 0, 0, 0, 0, 0, 0, 0, 0, 0, 0, 0, 0, 0, 0, 0, 0, 0, 0, 0, 0, 0, 0, 0, 0, 0, 0, 0, 0, 0, 0, 0, 0, 0, 0, 0, 0, 0, 0, 0, 0, 0, 0, 0, 0, 0, 0, 0, 0, 0, 0, 0, 0, 0, 0, 0, 0, 0, 0, 0, 0, 0, 0, 0, 0, 0, 0, 0, 0, 0, 0, 0, 0, 0, 0, 0, 0, 0, 0, 0, 0, 0, 0, 0, 0, 0, 0, 0, 0, 0, 0, 0, 0, 0, 0, 0, 0, 0, 0, 0, 0, 0, 0, 0, 0, 0, 0, 0, 0, 0, 0, 0, 0, 0, 0, 0, 0, 0, 0, 0, 0, 0, 0, 0, 0, 0, 0, 0, 0, 0, 0, 0, 0, 0, 0, 0, 0, 0, 0, 0, 0, 0, 0, 0, 0, 0, 0, 0, 0, 0, 0, 0, 0, 0, 0, 0, 0, 0, 0, 0, 0, 0, 0, 0, 0, 0, 0, 0, 0, 0, 0, 1, 1, 1, 0, 0, 0, 0, 0, 0, 0, 0, 0, 0, 0, 0, 0, 0, 0, 0, 0, 0, 0, 0, 0, 0, 0, 0, 0, 0, 0, 0, 0, 0, 0, 0, 0, 0, 0, 0, 0, 0, 0, 0, 0, 0, 0, 0, 0, 0, 0, 0, 0, 0, 0, 0, 0, 0, 0, 0, 0, 0, 0, 0, 0, 0, 0, 0, 0, 0, 0, 0, 0, 0, 0, 0, 0, 0, 0, 0, 0, 0, 0, 0, 0, 0, 0, 0, 0, 0, 0, 0, 0, 0, 0, 0, 0, 0, 0, 0, 0, 0, 0, 0, 0, 0, 0, 0, 0, 0, 0, 0, 0, 0, 0, 0, 0, 0, 0, 0, 0, 0, 0, 0, 0, 0, 0, 0, 0, 0, 0, 0, 0, 0, 0, 0, 0, 0, 0, 0, 0, 0, 0, 0, 0, 0, 0, 0, 0, 0, 0, 0, 0, 0, 0, 0, 0, 0, 0, 0, 0, 0, 0, 0, 0, 0, 0, 0, 0, 0, 0, 0, 0, 0, 0, 0, 0, 0, 0, 0, 0, 0, 0, 0, 0, 0, 0, 0, 0, 0, 0, 0, 0, 0, 0, 0, 0, 0, 0, 0, 0, 0, 0, 0, 0, 0, 0, 0, 0, 0, 0, 0, 0, 0, 0, 0, 0, 0, 0, 0, 0, 0, 0, 0, 0, 0, 0, 0, 0, 0, 0, 0, 0, 0, 0, 0, 0, 0, 0, 0, 0, 0, 0, 0, 0, 0, 0, 0, 0, 0, 0, 0, 0, 0, 0, 0, 0, 0, 0, 0, 0, 0, 0, 0, 0, 0, 0, 0, 0, 0, 0, 0, 0, 0, 0, 0, 0, 0, 0, 0, 0, 0, 0, 0, 0, 0, 0, 0, 0, 0, 0, 0, 0, 0, 0, 0, 0, 0, 0, 0, 0, 0, 0, 0, 0, 0, 0, 0, 0, 0, 0, 0, 0, 0, 0, 0, 0, 0, 0, 0, 0, 0, 0, 0, 0, 0, 0, 0, 0, 0, 0, 0, 0, 0, 0, 0, 0, 0, 0, 0, 0, 0, 0, 0, 0, 0, 0, 0, 0, 0, 0, 0, 0, 0, 0, 0, 0, 0, 0, 0, 0, 0, 0, 0, 0, 0, 0, 0, 0, 0, 0, 0, 0, 0, 0, 0, 0, 0, 0, 0, 0, 0, 0, 0, 0, 0, 0, 0, 0, 0, 0, 0, 0, 0, 0, 0, 0, 0, 0, 0, 0, 0, 0, 0, 0, 0, 0, 0, 0, 0, 0, 0, 0, 0, 0, 0, 0, 0, 0, 0, 0, 0, 0, 0, 0, 0, 0, 0, 0, 0, 0, 0, 0, 0, 0, 0, 0, 0, 0, 0, 0, 0, 0, 0, 0, 0, 0, 0, 0, 0, 0, 0, 0, 0, 0, 0, 0, 0, 0, 0, 0, 0, 0, 0, 0, 0, 0, 0, 0, 0, 0, 0, 0, 0, 0, 0, 0, 0, 0, 0, 0, 0, 0, 0, 0, 0, 0, 0, 0, 0, 0, 0, 0, 0, 0, 0, 0, 0, 0, 0, 0, 0, 0, 0, 0, 0, 0, 0, 0, 0, 0, 0, 0, 0, 0, 0, 0, 0, 0, 0, 0, 0, 0, 0, 0, 0, 0, 0, 0, 0, 0])
me_cube_002.polygons.foreach_set('material_index', [0, 0, 0, 0, 0, 0, 0, 0, 0, 0, 0, 0, 0, 0, 0, 0, 0, 0, 0, 0, 0, 0, 0, 0, 0, 0, 0, 0, 0, 0, 0, 0, 0, 0, 0, 0, 0, 0, 0, 0, 0, 0, 0, 0, 0, 0, 0, 0, 0, 0, 0, 0, 0, 0, 0, 0, 0, 0, 0, 0, 0, 0, 0, 0, 0, 0, 0, 0, 0, 0, 0, 0, 0, 0, 0, 0, 0, 0, 0, 0, 0, 0, 0, 0, 0, 0, 0, 0, 0, 0, 0, 0, 0, 0, 0, 0, 0, 0, 0, 0, 0, 0, 0, 0, 0, 0, 0, 0, 0, 0, 0, 0, 0, 0, 0, 0, 0, 0, 0, 0, 0, 0, 0, 0, 0, 0, 0, 0, 0, 0, 0, 0, 0, 0, 0, 0, 0, 0, 0, 0, 0, 0, 0, 0, 0, 0, 0, 0, 0, 0, 0, 0, 0, 0, 0, 0, 0, 0, 0, 0, 0, 0, 0, 0, 0, 0, 0, 0, 0, 0, 0, 0, 0, 0, 0, 0, 0, 0, 0, 0, 0, 0, 0, 0, 0, 0, 0, 0, 0, 0, 0, 0, 0, 0, 0, 0, 0, 0, 0, 0, 0, 0, 0, 0, 0, 0, 0, 0, 0, 0, 0, 0, 0, 0, 0, 0, 0, 0, 0, 0, 0, 0, 0, 0, 0, 0, 0, 0, 0, 0, 0, 0, 0, 0, 0, 0, 0, 0, 0, 0, 0, 0, 0, 0, 0, 0, 0, 0, 0, 0, 0, 0, 0, 0, 0, 0, 0, 0, 0, 0, 0, 0, 0, 0, 0, 0, 0, 0, 0, 0, 0, 0, 0, 0, 0, 0, 0, 0, 0, 0, 0, 0, 0, 0, 0, 0, 0, 0, 0, 0, 0, 0, 0, 0, 0, 0, 0, 0, 0, 0, 0, 0, 0, 0, 0, 0, 0, 0, 0, 0, 0, 0, 0, 0, 0, 0, 0, 0, 0, 0, 0, 0, 0, 0, 0, 0, 0, 0, 0, 0, 0, 0, 0, 0, 0, 0, 0, 0, 0, 0, 0, 0, 0, 0, 0, 0, 0, 0, 0, 0, 0, 0, 0, 0, 0, 0, 0, 0, 0, 0, 0, 0, 0, 0, 0, 0, 0, 0, 0, 0, 0, 0, 0, 0, 0, 0, 0, 1, 1, 0, 0, 0, 0, 1, 1, 1, 1, 1, 1, 4, 1, 4, 1, 1, 1, 1, 1, 1, 1, 1, 1, 1, 1, 1, 1, 1, 1, 1, 1, 1, 1, 1, 1, 1, 1, 1, 1, 1, 1, 1, 1, 1, 1, 1, 1, 1, 1, 1, 1, 1, 1, 1, 1, 1, 1, 1, 1, 1, 1, 1, 1, 1, 1, 1, 1, 1, 1, 1, 1, 1, 1, 1, 1, 1, 1, 1, 1, 1, 1, 1, 1, 1, 1, 1, 1, 1, 1, 1, 1, 0, 0, 1, 0, 0, 0, 0, 0, 0, 0, 0, 0, 0, 0, 1, 0, 0, 0, 0, 0, 0, 1, 0, 0, 0, 0, 0, 1, 0, 0, 0, 0, 0, 0, 0, 0, 0, 0, 0, 0, 0, 0, 0, 0, 0, 0, 0, 0, 0, 0, 0, 0, 0, 0, 0, 0, 0, 0, 0, 0, 0, 0, 0, 0, 0, 0, 0, 0, 0, 0, 0, 0, 0, 0, 0, 0, 0, 0, 0, 0, 0, 0, 0, 0, 0, 0, 0, 0, 0, 0, 0, 0, 0, 0, 0, 0, 0, 0, 0, 0, 0, 0, 0, 0, 0, 0, 0, 0, 0, 0, 0, 0, 0, 0, 0, 0, 0, 0, 0, 0, 0, 0, 0, 0, 0, 0, 0, 0, 0, 0, 0, 0, 0, 0, 0, 0, 0, 0, 0, 0, 0, 0, 0, 0, 0, 0, 0, 0, 0, 0, 0, 0, 0, 0, 0, 0, 0, 0, 0, 0, 0, 0, 0, 0, 0, 0, 0, 0, 0, 0, 0, 0, 1, 0, 0, 0, 1, 1, 1, 1, 1, 1, 1, 1, 1, 1, 1, 1, 1, 1, 1, 1, 1, 1, 1, 1, 1, 1, 1, 1, 1, 1, 1, 1, 1, 1, 1, 1, 1, 1, 1, 1, 1, 1, 1, 1, 1, 1, 1, 1, 1, 1, 1, 1, 1, 1, 1, 1, 1, 1, 1, 1, 1, 1, 1, 1, 1, 1, 1, 1, 1, 1, 1, 1, 1, 1, 1, 1, 1, 1, 1, 1, 1, 1, 1, 0, 0, 0, 0, 0, 0, 0, 0, 0, 0, 0, 0, 0, 0, 0, 0, 1, 1, 1, 1, 1, 1, 1, 1, 1, 1, 1, 1, 1, 1, 1, 1, 1, 1, 1, 2, 2, 1, 1, 1, 1, 1, 1, 1, 0, 2, 1, 1, 1, 1, 1, 1, 1, 2, 1, 1, 1, 1, 1, 1, 1, 1, 2, 2, 1, 2, 2, 1, 1, 2, 1, 2, 2, 1, 2, 2, 2, 2, 2, 2, 2, 2, 2, 2, 2, 2, 2, 2, 2, 2, 2, 2, 2, 2, 2, 2, 2, 2, 2, 0, 2, 2, 2, 2, 2, 2, 2, 2, 4, 4, 4, 4, 4, 4, 4, 4, 4, 4, 4, 4, 4, 4, 4, 4, 4, 4, 4, 4, 4, 4, 4, 4, 4, 4, 4, 4, 4, 4, 4, 4, 4, 4, 4, 4, 4, 1, 4, 4, 4, 0, 3, 0, 0, 0, 3, 3, 3, 3])
me_cube_002.materials.append(mat_body)
me_cube_002.materials.append(mat_hands_face)
me_cube_002.materials.append(mat_eyes)
me_cube_002.materials.append(mat_lantern)
me_cube_002.materials.append(mat_staff)
me_cube_002.use_remesh_preserve_volume = False
me_cube_002.use_remesh_preserve_attributes = False
me_cube_002.use_mirror_vertex_groups = False
me_cube_002.update()

# ---- objects
ob_cube = bpy.data.objects.new('Cube', me_cube_002)
ob_lamp = bpy.data.objects.new('Lamp', light_lamp)
ob_camera = bpy.data.objects.new('Camera', cam_camera)

# ---- transforms, parenting, visibility, modifiers, constraints
ob_cube.location = (0.9416, -1.404, 3.52)
ob_cube.lineart.crease_threshold = 0.0
ob_lamp.location = (4.076, 1.005, 5.904)
ob_lamp.rotation_euler = (0.6503, 0.05522, 1.866)
ob_lamp.lock_rotations_4d = False
ob_lamp.empty_display_type = 'ARROWS'
ob_lamp.color = (0.0, 0.0, 0.0, 0.0)
ob_lamp.lineart.crease_threshold = 0.0
ob_camera.location = (8.768, -10.42, 9.508)
ob_camera.rotation_euler = (1.109, 0.0, 0.8149)
ob_camera.lock_rotations_4d = False
ob_camera.empty_display_type = 'ARROWS'
ob_camera.color = (0.0, 0.0, 0.0, 0.0)
ob_camera.display_type = 'WIRE'
ob_camera.lineart.crease_threshold = 0.0

# ---- collection membership
col_collection_1.objects.link(ob_cube)
col_collection_1.objects.link(ob_lamp)
col_collection_1.objects.link(ob_camera)

# ---- scene / render settings (as saved in the file)
scene.camera = ob_camera
scene.frame_start = 1; scene.frame_end = 250; scene.frame_set(124)
scene.render.engine = 'BLENDER_EEVEE_NEXT'
scene.render.resolution_percentage = 50
scene.render.dither_intensity = 0.0
scene.cycles.use_denoising = False
scene.cycles.samples = 128
scene.cycles.sampling_pattern = 'TABULATED_SOBOL'
scene.cycles.use_adaptive_sampling = False
scene.cycles.use_light_tree = False
scene.cycles.blur_glossy = 0.0
scene.cycles.sample_clamp_indirect = 0.0
scene.view_settings.view_transform = 'Standard'
bpy.context.view_layer.update()
